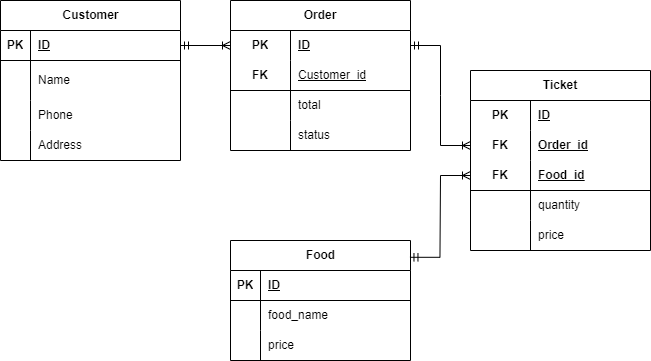

The diagram above was exported from draw.io. Its source (the exported page's mxGraphModel, read from the mxfile embedded in the PNG):
<mxGraphModel dx="1290" dy="539" grid="1" gridSize="10" guides="1" tooltips="1" connect="1" arrows="1" fold="1" page="1" pageScale="1" pageWidth="827" pageHeight="1169" math="0" shadow="0">
  <root>
    <mxCell id="0" />
    <mxCell id="1" parent="0" />
    <mxCell id="SBodYzl8zC7vrANQo7dm-45" value="" style="shape=partialRectangle;html=1;whiteSpace=wrap;connectable=0;fillColor=none;top=0;left=0;bottom=0;right=0;overflow=hidden;strokeColor=inherit;fontSize=16;" parent="1" vertex="1">
      <mxGeometry x="264" y="470" width="40" height="40" as="geometry">
        <mxRectangle width="40" height="40" as="alternateBounds" />
      </mxGeometry>
    </mxCell>
    <mxCell id="cJiWU6cI9eB3sQ1tV5ck-3" value="Order" style="shape=table;startSize=30;container=1;collapsible=1;childLayout=tableLayout;fixedRows=1;rowLines=0;fontStyle=1;align=center;resizeLast=1;html=1;whiteSpace=wrap;" parent="1" vertex="1">
      <mxGeometry x="270" y="440" width="180" height="150" as="geometry" />
    </mxCell>
    <mxCell id="cJiWU6cI9eB3sQ1tV5ck-4" value="" style="shape=tableRow;horizontal=0;startSize=0;swimlaneHead=0;swimlaneBody=0;fillColor=none;collapsible=0;dropTarget=0;points=[[0,0.5],[1,0.5]];portConstraint=eastwest;top=0;left=0;right=0;bottom=0;html=1;" parent="cJiWU6cI9eB3sQ1tV5ck-3" vertex="1">
      <mxGeometry y="30" width="180" height="30" as="geometry" />
    </mxCell>
    <mxCell id="cJiWU6cI9eB3sQ1tV5ck-5" value="PK" style="shape=partialRectangle;connectable=0;fillColor=none;top=0;left=0;bottom=0;right=0;fontStyle=1;overflow=hidden;html=1;whiteSpace=wrap;" parent="cJiWU6cI9eB3sQ1tV5ck-4" vertex="1">
      <mxGeometry width="60" height="30" as="geometry">
        <mxRectangle width="60" height="30" as="alternateBounds" />
      </mxGeometry>
    </mxCell>
    <mxCell id="cJiWU6cI9eB3sQ1tV5ck-6" value="ID" style="shape=partialRectangle;connectable=0;fillColor=none;top=0;left=0;bottom=0;right=0;align=left;spacingLeft=6;fontStyle=5;overflow=hidden;html=1;whiteSpace=wrap;" parent="cJiWU6cI9eB3sQ1tV5ck-4" vertex="1">
      <mxGeometry x="60" width="120" height="30" as="geometry">
        <mxRectangle width="120" height="30" as="alternateBounds" />
      </mxGeometry>
    </mxCell>
    <mxCell id="cJiWU6cI9eB3sQ1tV5ck-7" value="" style="shape=tableRow;horizontal=0;startSize=0;swimlaneHead=0;swimlaneBody=0;fillColor=none;collapsible=0;dropTarget=0;points=[[0,0.5],[1,0.5]];portConstraint=eastwest;top=0;left=0;right=0;bottom=1;html=1;" parent="cJiWU6cI9eB3sQ1tV5ck-3" vertex="1">
      <mxGeometry y="60" width="180" height="30" as="geometry" />
    </mxCell>
    <mxCell id="cJiWU6cI9eB3sQ1tV5ck-8" value="FK" style="shape=partialRectangle;connectable=0;fillColor=none;top=0;left=0;bottom=0;right=0;fontStyle=1;overflow=hidden;html=1;whiteSpace=wrap;" parent="cJiWU6cI9eB3sQ1tV5ck-7" vertex="1">
      <mxGeometry width="60" height="30" as="geometry">
        <mxRectangle width="60" height="30" as="alternateBounds" />
      </mxGeometry>
    </mxCell>
    <mxCell id="cJiWU6cI9eB3sQ1tV5ck-9" value="&lt;span style=&quot;font-weight: normal;&quot;&gt;Customer_id&lt;/span&gt;" style="shape=partialRectangle;connectable=0;fillColor=none;top=0;left=0;bottom=0;right=0;align=left;spacingLeft=6;fontStyle=5;overflow=hidden;html=1;whiteSpace=wrap;" parent="cJiWU6cI9eB3sQ1tV5ck-7" vertex="1">
      <mxGeometry x="60" width="120" height="30" as="geometry">
        <mxRectangle width="120" height="30" as="alternateBounds" />
      </mxGeometry>
    </mxCell>
    <mxCell id="cJiWU6cI9eB3sQ1tV5ck-10" value="" style="shape=tableRow;horizontal=0;startSize=0;swimlaneHead=0;swimlaneBody=0;fillColor=none;collapsible=0;dropTarget=0;points=[[0,0.5],[1,0.5]];portConstraint=eastwest;top=0;left=0;right=0;bottom=0;html=1;" parent="cJiWU6cI9eB3sQ1tV5ck-3" vertex="1">
      <mxGeometry y="90" width="180" height="30" as="geometry" />
    </mxCell>
    <mxCell id="cJiWU6cI9eB3sQ1tV5ck-11" value="" style="shape=partialRectangle;connectable=0;fillColor=none;top=0;left=0;bottom=0;right=0;editable=1;overflow=hidden;html=1;whiteSpace=wrap;" parent="cJiWU6cI9eB3sQ1tV5ck-10" vertex="1">
      <mxGeometry width="60" height="30" as="geometry">
        <mxRectangle width="60" height="30" as="alternateBounds" />
      </mxGeometry>
    </mxCell>
    <mxCell id="cJiWU6cI9eB3sQ1tV5ck-12" value="total" style="shape=partialRectangle;connectable=0;fillColor=none;top=0;left=0;bottom=0;right=0;align=left;spacingLeft=6;overflow=hidden;html=1;whiteSpace=wrap;" parent="cJiWU6cI9eB3sQ1tV5ck-10" vertex="1">
      <mxGeometry x="60" width="120" height="30" as="geometry">
        <mxRectangle width="120" height="30" as="alternateBounds" />
      </mxGeometry>
    </mxCell>
    <mxCell id="cJiWU6cI9eB3sQ1tV5ck-13" value="" style="shape=tableRow;horizontal=0;startSize=0;swimlaneHead=0;swimlaneBody=0;fillColor=none;collapsible=0;dropTarget=0;points=[[0,0.5],[1,0.5]];portConstraint=eastwest;top=0;left=0;right=0;bottom=0;html=1;" parent="cJiWU6cI9eB3sQ1tV5ck-3" vertex="1">
      <mxGeometry y="120" width="180" height="30" as="geometry" />
    </mxCell>
    <mxCell id="cJiWU6cI9eB3sQ1tV5ck-14" value="" style="shape=partialRectangle;connectable=0;fillColor=none;top=0;left=0;bottom=0;right=0;editable=1;overflow=hidden;html=1;whiteSpace=wrap;" parent="cJiWU6cI9eB3sQ1tV5ck-13" vertex="1">
      <mxGeometry width="60" height="30" as="geometry">
        <mxRectangle width="60" height="30" as="alternateBounds" />
      </mxGeometry>
    </mxCell>
    <mxCell id="cJiWU6cI9eB3sQ1tV5ck-15" value="status" style="shape=partialRectangle;connectable=0;fillColor=none;top=0;left=0;bottom=0;right=0;align=left;spacingLeft=6;overflow=hidden;html=1;whiteSpace=wrap;" parent="cJiWU6cI9eB3sQ1tV5ck-13" vertex="1">
      <mxGeometry x="60" width="120" height="30" as="geometry">
        <mxRectangle width="120" height="30" as="alternateBounds" />
      </mxGeometry>
    </mxCell>
    <mxCell id="cJiWU6cI9eB3sQ1tV5ck-16" value="Food" style="shape=table;startSize=30;container=1;collapsible=1;childLayout=tableLayout;fixedRows=1;rowLines=0;fontStyle=1;align=center;resizeLast=1;html=1;" parent="1" vertex="1">
      <mxGeometry x="270" y="680" width="180" height="120" as="geometry" />
    </mxCell>
    <mxCell id="cJiWU6cI9eB3sQ1tV5ck-17" value="" style="shape=tableRow;horizontal=0;startSize=0;swimlaneHead=0;swimlaneBody=0;fillColor=none;collapsible=0;dropTarget=0;points=[[0,0.5],[1,0.5]];portConstraint=eastwest;top=0;left=0;right=0;bottom=1;" parent="cJiWU6cI9eB3sQ1tV5ck-16" vertex="1">
      <mxGeometry y="30" width="180" height="30" as="geometry" />
    </mxCell>
    <mxCell id="cJiWU6cI9eB3sQ1tV5ck-18" value="PK" style="shape=partialRectangle;connectable=0;fillColor=none;top=0;left=0;bottom=0;right=0;fontStyle=1;overflow=hidden;whiteSpace=wrap;html=1;" parent="cJiWU6cI9eB3sQ1tV5ck-17" vertex="1">
      <mxGeometry width="30" height="30" as="geometry">
        <mxRectangle width="30" height="30" as="alternateBounds" />
      </mxGeometry>
    </mxCell>
    <mxCell id="cJiWU6cI9eB3sQ1tV5ck-19" value="ID" style="shape=partialRectangle;connectable=0;fillColor=none;top=0;left=0;bottom=0;right=0;align=left;spacingLeft=6;fontStyle=5;overflow=hidden;whiteSpace=wrap;html=1;" parent="cJiWU6cI9eB3sQ1tV5ck-17" vertex="1">
      <mxGeometry x="30" width="150" height="30" as="geometry">
        <mxRectangle width="150" height="30" as="alternateBounds" />
      </mxGeometry>
    </mxCell>
    <mxCell id="cJiWU6cI9eB3sQ1tV5ck-20" value="" style="shape=tableRow;horizontal=0;startSize=0;swimlaneHead=0;swimlaneBody=0;fillColor=none;collapsible=0;dropTarget=0;points=[[0,0.5],[1,0.5]];portConstraint=eastwest;top=0;left=0;right=0;bottom=0;" parent="cJiWU6cI9eB3sQ1tV5ck-16" vertex="1">
      <mxGeometry y="60" width="180" height="30" as="geometry" />
    </mxCell>
    <mxCell id="cJiWU6cI9eB3sQ1tV5ck-21" value="" style="shape=partialRectangle;connectable=0;fillColor=none;top=0;left=0;bottom=0;right=0;editable=1;overflow=hidden;whiteSpace=wrap;html=1;" parent="cJiWU6cI9eB3sQ1tV5ck-20" vertex="1">
      <mxGeometry width="30" height="30" as="geometry">
        <mxRectangle width="30" height="30" as="alternateBounds" />
      </mxGeometry>
    </mxCell>
    <mxCell id="cJiWU6cI9eB3sQ1tV5ck-22" value="food_name" style="shape=partialRectangle;connectable=0;fillColor=none;top=0;left=0;bottom=0;right=0;align=left;spacingLeft=6;overflow=hidden;whiteSpace=wrap;html=1;" parent="cJiWU6cI9eB3sQ1tV5ck-20" vertex="1">
      <mxGeometry x="30" width="150" height="30" as="geometry">
        <mxRectangle width="150" height="30" as="alternateBounds" />
      </mxGeometry>
    </mxCell>
    <mxCell id="cJiWU6cI9eB3sQ1tV5ck-23" value="" style="shape=tableRow;horizontal=0;startSize=0;swimlaneHead=0;swimlaneBody=0;fillColor=none;collapsible=0;dropTarget=0;points=[[0,0.5],[1,0.5]];portConstraint=eastwest;top=0;left=0;right=0;bottom=0;" parent="cJiWU6cI9eB3sQ1tV5ck-16" vertex="1">
      <mxGeometry y="90" width="180" height="30" as="geometry" />
    </mxCell>
    <mxCell id="cJiWU6cI9eB3sQ1tV5ck-24" value="" style="shape=partialRectangle;connectable=0;fillColor=none;top=0;left=0;bottom=0;right=0;editable=1;overflow=hidden;whiteSpace=wrap;html=1;" parent="cJiWU6cI9eB3sQ1tV5ck-23" vertex="1">
      <mxGeometry width="30" height="30" as="geometry">
        <mxRectangle width="30" height="30" as="alternateBounds" />
      </mxGeometry>
    </mxCell>
    <mxCell id="cJiWU6cI9eB3sQ1tV5ck-25" value="price" style="shape=partialRectangle;connectable=0;fillColor=none;top=0;left=0;bottom=0;right=0;align=left;spacingLeft=6;overflow=hidden;whiteSpace=wrap;html=1;" parent="cJiWU6cI9eB3sQ1tV5ck-23" vertex="1">
      <mxGeometry x="30" width="150" height="30" as="geometry">
        <mxRectangle width="150" height="30" as="alternateBounds" />
      </mxGeometry>
    </mxCell>
    <mxCell id="cJiWU6cI9eB3sQ1tV5ck-32" value="Customer" style="shape=table;startSize=30;container=1;collapsible=1;childLayout=tableLayout;fixedRows=1;rowLines=0;fontStyle=1;align=center;resizeLast=1;html=1;" parent="1" vertex="1">
      <mxGeometry x="40" y="440" width="180" height="160" as="geometry" />
    </mxCell>
    <mxCell id="cJiWU6cI9eB3sQ1tV5ck-33" value="" style="shape=tableRow;horizontal=0;startSize=0;swimlaneHead=0;swimlaneBody=0;fillColor=none;collapsible=0;dropTarget=0;points=[[0,0.5],[1,0.5]];portConstraint=eastwest;top=0;left=0;right=0;bottom=1;" parent="cJiWU6cI9eB3sQ1tV5ck-32" vertex="1">
      <mxGeometry y="30" width="180" height="30" as="geometry" />
    </mxCell>
    <mxCell id="cJiWU6cI9eB3sQ1tV5ck-34" value="PK" style="shape=partialRectangle;connectable=0;fillColor=none;top=0;left=0;bottom=0;right=0;fontStyle=1;overflow=hidden;whiteSpace=wrap;html=1;" parent="cJiWU6cI9eB3sQ1tV5ck-33" vertex="1">
      <mxGeometry width="30" height="30" as="geometry">
        <mxRectangle width="30" height="30" as="alternateBounds" />
      </mxGeometry>
    </mxCell>
    <mxCell id="cJiWU6cI9eB3sQ1tV5ck-35" value="ID" style="shape=partialRectangle;connectable=0;fillColor=none;top=0;left=0;bottom=0;right=0;align=left;spacingLeft=6;fontStyle=5;overflow=hidden;whiteSpace=wrap;html=1;" parent="cJiWU6cI9eB3sQ1tV5ck-33" vertex="1">
      <mxGeometry x="30" width="150" height="30" as="geometry">
        <mxRectangle width="150" height="30" as="alternateBounds" />
      </mxGeometry>
    </mxCell>
    <mxCell id="cJiWU6cI9eB3sQ1tV5ck-36" value="" style="shape=tableRow;horizontal=0;startSize=0;swimlaneHead=0;swimlaneBody=0;fillColor=none;collapsible=0;dropTarget=0;points=[[0,0.5],[1,0.5]];portConstraint=eastwest;top=0;left=0;right=0;bottom=0;" parent="cJiWU6cI9eB3sQ1tV5ck-32" vertex="1">
      <mxGeometry y="60" width="180" height="40" as="geometry" />
    </mxCell>
    <mxCell id="cJiWU6cI9eB3sQ1tV5ck-37" value="" style="shape=partialRectangle;connectable=0;fillColor=none;top=0;left=0;bottom=0;right=0;editable=1;overflow=hidden;whiteSpace=wrap;html=1;" parent="cJiWU6cI9eB3sQ1tV5ck-36" vertex="1">
      <mxGeometry width="30" height="40" as="geometry">
        <mxRectangle width="30" height="40" as="alternateBounds" />
      </mxGeometry>
    </mxCell>
    <mxCell id="cJiWU6cI9eB3sQ1tV5ck-38" value="Name" style="shape=partialRectangle;connectable=0;fillColor=none;top=0;left=0;bottom=0;right=0;align=left;spacingLeft=6;overflow=hidden;whiteSpace=wrap;html=1;" parent="cJiWU6cI9eB3sQ1tV5ck-36" vertex="1">
      <mxGeometry x="30" width="150" height="40" as="geometry">
        <mxRectangle width="150" height="40" as="alternateBounds" />
      </mxGeometry>
    </mxCell>
    <mxCell id="cJiWU6cI9eB3sQ1tV5ck-39" value="" style="shape=tableRow;horizontal=0;startSize=0;swimlaneHead=0;swimlaneBody=0;fillColor=none;collapsible=0;dropTarget=0;points=[[0,0.5],[1,0.5]];portConstraint=eastwest;top=0;left=0;right=0;bottom=0;" parent="cJiWU6cI9eB3sQ1tV5ck-32" vertex="1">
      <mxGeometry y="100" width="180" height="30" as="geometry" />
    </mxCell>
    <mxCell id="cJiWU6cI9eB3sQ1tV5ck-40" value="" style="shape=partialRectangle;connectable=0;fillColor=none;top=0;left=0;bottom=0;right=0;editable=1;overflow=hidden;whiteSpace=wrap;html=1;" parent="cJiWU6cI9eB3sQ1tV5ck-39" vertex="1">
      <mxGeometry width="30" height="30" as="geometry">
        <mxRectangle width="30" height="30" as="alternateBounds" />
      </mxGeometry>
    </mxCell>
    <mxCell id="cJiWU6cI9eB3sQ1tV5ck-41" value="Phone" style="shape=partialRectangle;connectable=0;fillColor=none;top=0;left=0;bottom=0;right=0;align=left;spacingLeft=6;overflow=hidden;whiteSpace=wrap;html=1;" parent="cJiWU6cI9eB3sQ1tV5ck-39" vertex="1">
      <mxGeometry x="30" width="150" height="30" as="geometry">
        <mxRectangle width="150" height="30" as="alternateBounds" />
      </mxGeometry>
    </mxCell>
    <mxCell id="cJiWU6cI9eB3sQ1tV5ck-42" value="" style="shape=tableRow;horizontal=0;startSize=0;swimlaneHead=0;swimlaneBody=0;fillColor=none;collapsible=0;dropTarget=0;points=[[0,0.5],[1,0.5]];portConstraint=eastwest;top=0;left=0;right=0;bottom=0;" parent="cJiWU6cI9eB3sQ1tV5ck-32" vertex="1">
      <mxGeometry y="130" width="180" height="30" as="geometry" />
    </mxCell>
    <mxCell id="cJiWU6cI9eB3sQ1tV5ck-43" value="" style="shape=partialRectangle;connectable=0;fillColor=none;top=0;left=0;bottom=0;right=0;editable=1;overflow=hidden;whiteSpace=wrap;html=1;" parent="cJiWU6cI9eB3sQ1tV5ck-42" vertex="1">
      <mxGeometry width="30" height="30" as="geometry">
        <mxRectangle width="30" height="30" as="alternateBounds" />
      </mxGeometry>
    </mxCell>
    <mxCell id="cJiWU6cI9eB3sQ1tV5ck-44" value="Address" style="shape=partialRectangle;connectable=0;fillColor=none;top=0;left=0;bottom=0;right=0;align=left;spacingLeft=6;overflow=hidden;whiteSpace=wrap;html=1;" parent="cJiWU6cI9eB3sQ1tV5ck-42" vertex="1">
      <mxGeometry x="30" width="150" height="30" as="geometry">
        <mxRectangle width="150" height="30" as="alternateBounds" />
      </mxGeometry>
    </mxCell>
    <mxCell id="cJiWU6cI9eB3sQ1tV5ck-83" value="" style="edgeStyle=entityRelationEdgeStyle;fontSize=12;html=1;endArrow=ERoneToMany;startArrow=ERmandOne;rounded=0;entryX=0;entryY=0.5;entryDx=0;entryDy=0;exitX=1;exitY=0.5;exitDx=0;exitDy=0;" parent="1" source="cJiWU6cI9eB3sQ1tV5ck-33" target="cJiWU6cI9eB3sQ1tV5ck-4" edge="1">
      <mxGeometry width="100" height="100" relative="1" as="geometry">
        <mxPoint x="84" y="760" as="sourcePoint" />
        <mxPoint x="184" y="660" as="targetPoint" />
      </mxGeometry>
    </mxCell>
    <mxCell id="W7bUQn6JcaIVljFnkuYq-35" value="Ticket" style="shape=table;startSize=30;container=1;collapsible=1;childLayout=tableLayout;fixedRows=1;rowLines=0;fontStyle=1;align=center;resizeLast=1;html=1;whiteSpace=wrap;" parent="1" vertex="1">
      <mxGeometry x="510" y="510" width="180" height="180" as="geometry" />
    </mxCell>
    <mxCell id="W7bUQn6JcaIVljFnkuYq-36" value="" style="shape=tableRow;horizontal=0;startSize=0;swimlaneHead=0;swimlaneBody=0;fillColor=none;collapsible=0;dropTarget=0;points=[[0,0.5],[1,0.5]];portConstraint=eastwest;top=0;left=0;right=0;bottom=0;html=1;" parent="W7bUQn6JcaIVljFnkuYq-35" vertex="1">
      <mxGeometry y="30" width="180" height="30" as="geometry" />
    </mxCell>
    <mxCell id="W7bUQn6JcaIVljFnkuYq-37" value="PK" style="shape=partialRectangle;connectable=0;fillColor=none;top=0;left=0;bottom=0;right=0;fontStyle=1;overflow=hidden;html=1;whiteSpace=wrap;" parent="W7bUQn6JcaIVljFnkuYq-36" vertex="1">
      <mxGeometry width="60" height="30" as="geometry">
        <mxRectangle width="60" height="30" as="alternateBounds" />
      </mxGeometry>
    </mxCell>
    <mxCell id="W7bUQn6JcaIVljFnkuYq-38" value="ID" style="shape=partialRectangle;connectable=0;fillColor=none;top=0;left=0;bottom=0;right=0;align=left;spacingLeft=6;fontStyle=5;overflow=hidden;html=1;whiteSpace=wrap;" parent="W7bUQn6JcaIVljFnkuYq-36" vertex="1">
      <mxGeometry x="60" width="120" height="30" as="geometry">
        <mxRectangle width="120" height="30" as="alternateBounds" />
      </mxGeometry>
    </mxCell>
    <mxCell id="W7bUQn6JcaIVljFnkuYq-48" value="" style="shape=tableRow;horizontal=0;startSize=0;swimlaneHead=0;swimlaneBody=0;fillColor=none;collapsible=0;dropTarget=0;points=[[0,0.5],[1,0.5]];portConstraint=eastwest;top=0;left=0;right=0;bottom=0;html=1;" parent="W7bUQn6JcaIVljFnkuYq-35" vertex="1">
      <mxGeometry y="60" width="180" height="30" as="geometry" />
    </mxCell>
    <mxCell id="W7bUQn6JcaIVljFnkuYq-49" value="FK" style="shape=partialRectangle;connectable=0;fillColor=none;top=0;left=0;bottom=0;right=0;fontStyle=1;overflow=hidden;html=1;whiteSpace=wrap;" parent="W7bUQn6JcaIVljFnkuYq-48" vertex="1">
      <mxGeometry width="60" height="30" as="geometry">
        <mxRectangle width="60" height="30" as="alternateBounds" />
      </mxGeometry>
    </mxCell>
    <mxCell id="W7bUQn6JcaIVljFnkuYq-50" value="Order_id" style="shape=partialRectangle;connectable=0;fillColor=none;top=0;left=0;bottom=0;right=0;align=left;spacingLeft=6;fontStyle=5;overflow=hidden;html=1;whiteSpace=wrap;" parent="W7bUQn6JcaIVljFnkuYq-48" vertex="1">
      <mxGeometry x="60" width="120" height="30" as="geometry">
        <mxRectangle width="120" height="30" as="alternateBounds" />
      </mxGeometry>
    </mxCell>
    <mxCell id="W7bUQn6JcaIVljFnkuYq-39" value="" style="shape=tableRow;horizontal=0;startSize=0;swimlaneHead=0;swimlaneBody=0;fillColor=none;collapsible=0;dropTarget=0;points=[[0,0.5],[1,0.5]];portConstraint=eastwest;top=0;left=0;right=0;bottom=1;html=1;" parent="W7bUQn6JcaIVljFnkuYq-35" vertex="1">
      <mxGeometry y="90" width="180" height="30" as="geometry" />
    </mxCell>
    <mxCell id="W7bUQn6JcaIVljFnkuYq-40" value="FK" style="shape=partialRectangle;connectable=0;fillColor=none;top=0;left=0;bottom=0;right=0;fontStyle=1;overflow=hidden;html=1;whiteSpace=wrap;" parent="W7bUQn6JcaIVljFnkuYq-39" vertex="1">
      <mxGeometry width="60" height="30" as="geometry">
        <mxRectangle width="60" height="30" as="alternateBounds" />
      </mxGeometry>
    </mxCell>
    <mxCell id="W7bUQn6JcaIVljFnkuYq-41" value="Food_id" style="shape=partialRectangle;connectable=0;fillColor=none;top=0;left=0;bottom=0;right=0;align=left;spacingLeft=6;fontStyle=5;overflow=hidden;html=1;whiteSpace=wrap;" parent="W7bUQn6JcaIVljFnkuYq-39" vertex="1">
      <mxGeometry x="60" width="120" height="30" as="geometry">
        <mxRectangle width="120" height="30" as="alternateBounds" />
      </mxGeometry>
    </mxCell>
    <mxCell id="W7bUQn6JcaIVljFnkuYq-42" value="" style="shape=tableRow;horizontal=0;startSize=0;swimlaneHead=0;swimlaneBody=0;fillColor=none;collapsible=0;dropTarget=0;points=[[0,0.5],[1,0.5]];portConstraint=eastwest;top=0;left=0;right=0;bottom=0;html=1;" parent="W7bUQn6JcaIVljFnkuYq-35" vertex="1">
      <mxGeometry y="120" width="180" height="30" as="geometry" />
    </mxCell>
    <mxCell id="W7bUQn6JcaIVljFnkuYq-43" value="" style="shape=partialRectangle;connectable=0;fillColor=none;top=0;left=0;bottom=0;right=0;editable=1;overflow=hidden;html=1;whiteSpace=wrap;" parent="W7bUQn6JcaIVljFnkuYq-42" vertex="1">
      <mxGeometry width="60" height="30" as="geometry">
        <mxRectangle width="60" height="30" as="alternateBounds" />
      </mxGeometry>
    </mxCell>
    <mxCell id="W7bUQn6JcaIVljFnkuYq-44" value="quantity" style="shape=partialRectangle;connectable=0;fillColor=none;top=0;left=0;bottom=0;right=0;align=left;spacingLeft=6;overflow=hidden;html=1;whiteSpace=wrap;" parent="W7bUQn6JcaIVljFnkuYq-42" vertex="1">
      <mxGeometry x="60" width="120" height="30" as="geometry">
        <mxRectangle width="120" height="30" as="alternateBounds" />
      </mxGeometry>
    </mxCell>
    <mxCell id="W7bUQn6JcaIVljFnkuYq-45" value="" style="shape=tableRow;horizontal=0;startSize=0;swimlaneHead=0;swimlaneBody=0;fillColor=none;collapsible=0;dropTarget=0;points=[[0,0.5],[1,0.5]];portConstraint=eastwest;top=0;left=0;right=0;bottom=0;html=1;" parent="W7bUQn6JcaIVljFnkuYq-35" vertex="1">
      <mxGeometry y="150" width="180" height="30" as="geometry" />
    </mxCell>
    <mxCell id="W7bUQn6JcaIVljFnkuYq-46" value="" style="shape=partialRectangle;connectable=0;fillColor=none;top=0;left=0;bottom=0;right=0;editable=1;overflow=hidden;html=1;whiteSpace=wrap;" parent="W7bUQn6JcaIVljFnkuYq-45" vertex="1">
      <mxGeometry width="60" height="30" as="geometry">
        <mxRectangle width="60" height="30" as="alternateBounds" />
      </mxGeometry>
    </mxCell>
    <mxCell id="W7bUQn6JcaIVljFnkuYq-47" value="price" style="shape=partialRectangle;connectable=0;fillColor=none;top=0;left=0;bottom=0;right=0;align=left;spacingLeft=6;overflow=hidden;html=1;whiteSpace=wrap;" parent="W7bUQn6JcaIVljFnkuYq-45" vertex="1">
      <mxGeometry x="60" width="120" height="30" as="geometry">
        <mxRectangle width="120" height="30" as="alternateBounds" />
      </mxGeometry>
    </mxCell>
    <mxCell id="sbhcwA_8g-2FvqVVnqc--1" value="" style="edgeStyle=entityRelationEdgeStyle;fontSize=12;html=1;endArrow=ERoneToMany;startArrow=ERmandOne;rounded=0;exitX=0.997;exitY=0.14;exitDx=0;exitDy=0;exitPerimeter=0;entryX=0;entryY=0.5;entryDx=0;entryDy=0;" parent="1" source="cJiWU6cI9eB3sQ1tV5ck-16" target="W7bUQn6JcaIVljFnkuYq-39" edge="1">
      <mxGeometry width="100" height="100" relative="1" as="geometry">
        <mxPoint x="450" y="710" as="sourcePoint" />
        <mxPoint x="550" y="610" as="targetPoint" />
        <Array as="points">
          <mxPoint x="560" y="710" />
        </Array>
      </mxGeometry>
    </mxCell>
    <mxCell id="sbhcwA_8g-2FvqVVnqc--15" value="" style="edgeStyle=entityRelationEdgeStyle;fontSize=12;html=1;endArrow=ERoneToMany;startArrow=ERmandOne;rounded=0;exitX=1;exitY=0.5;exitDx=0;exitDy=0;entryX=0;entryY=0.5;entryDx=0;entryDy=0;" parent="1" source="cJiWU6cI9eB3sQ1tV5ck-4" target="W7bUQn6JcaIVljFnkuYq-48" edge="1">
      <mxGeometry width="100" height="100" relative="1" as="geometry">
        <mxPoint x="480" y="492" as="sourcePoint" />
        <mxPoint x="510" y="580" as="targetPoint" />
        <Array as="points">
          <mxPoint x="591" y="475" />
          <mxPoint x="490" y="560" />
        </Array>
      </mxGeometry>
    </mxCell>
  </root>
</mxGraphModel>